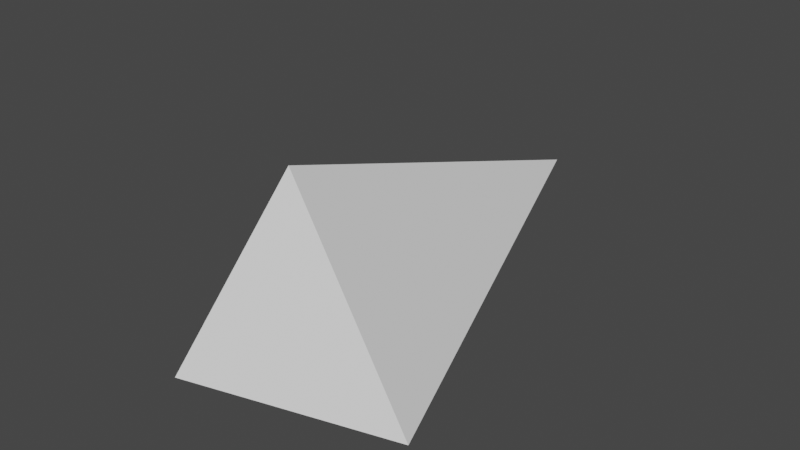 # Source: Bullet.blend  (saved by Blender 2.82.7; exported with 4.5.12 LTS)
import bpy
from mathutils import Matrix  # noqa: F401  (used for matrix-valued properties, if any)

bpy.ops.wm.read_factory_settings(use_empty=True)
scene = bpy.context.scene
scene.name = 'Scene'

# ---- collections
col_collection = bpy.data.collections.new('Collection'); scene.collection.children.link(col_collection)

# ---- world
world_world = bpy.data.worlds.new('World'); scene.world = world_world
world_world.use_nodes = True; world_world.node_tree.nodes.clear()
_N = world_world.node_tree.nodes; _L = world_world.node_tree.links
n0 = _N.new('ShaderNodeOutputWorld'); n0.name = 'World Output'; n0.location = (300, 300)
n1 = _N.new('ShaderNodeBackground'); n1.name = 'Background'; n1.location = (10, 300)
n1.inputs[0].default_value = (0.05088, 0.05088, 0.05088, 1.0)
_L.new(n1.outputs[0], n0.inputs[0])
n0.is_active_output = True
world_world.color = (0.05088, 0.05088, 0.05088)
world_world.use_sun_shadow = False
world_world.sun_shadow_jitter_overblur = 0.0

# ---- meshes
me_sphere = bpy.data.meshes.new('Sphere')
me_sphere.from_pydata([(-2.303e-08, 0.4654, -2.98e-08), (-3.074e-08, -0.15, -4.47e-08), (9.061e-10, -1.218e-08, 0.1515), (-0.1416, 6.091e-09, -0.09376), (0.1416, 6.091e-09, -0.09376)], [], [(3, 0, 4), (2, 0, 3), (1, 4, 2), (1, 2, 3), (0, 2, 4), (3, 4, 1)])
_uv = me_sphere.uv_layers.new(name='UVMap')
_uv.uv.foreach_set('vector', [0.0, 0.0, 0.0, 0.0, 0.0, 0.0, 0.0, 0.0, 0.0, 0.0, 0.0, 0.0, 0.0, 0.0, 0.0, 0.0, 0.0, 0.0, 0.0, 0.0, 0.0, 0.0, 0.0, 0.0, 0.0, 0.0, 0.0, 0.0, 0.0, 0.0, 0.0, 0.0, 0.0, 0.0, 0.0, 0.0])
me_sphere.use_remesh_fix_poles = True
me_sphere.use_remesh_preserve_attributes = False
me_sphere.use_mirror_vertex_groups = False
me_sphere.update()

# ---- objects
ob_bullet = bpy.data.objects.new('Bullet', me_sphere)

# ---- transforms, parenting, visibility, modifiers, constraints
ob_bullet.location = (0.0, 0.0, 0.0)
ob_bullet.lineart.crease_threshold = 0.0

# ---- collection membership
col_collection.objects.link(ob_bullet)

# ---- scene / render settings (as saved in the file)
scene.frame_start = 1; scene.frame_end = 250; scene.frame_set(1)
scene.render.engine = 'BLENDER_EEVEE_NEXT'
scene.cycles.use_denoising = False
scene.cycles.samples = 128
scene.cycles.sampling_pattern = 'TABULATED_SOBOL'
scene.cycles.use_adaptive_sampling = False
scene.cycles.use_light_tree = False
scene.view_settings.view_transform = 'Filmic'
bpy.context.view_layer.update()

# ---- added for rendering (the .blend has no active camera and no usable light): camera, sun
cam_auto = bpy.data.cameras.new('AutoCamera')
cam_auto.lens = 50.0
cam_auto.sensor_width = 36.0
cam_auto.clip_end = 1000.0
ob_auto_camera = bpy.data.objects.new('AutoCamera', cam_auto)
scene.collection.objects.link(ob_auto_camera)
ob_auto_camera.location = (0.666607, -0.642226, 0.562159)
ob_auto_camera.rotation_euler = (1.09748, -7.21219e-08, 0.694738)
scene.camera = ob_auto_camera
light_auto_sun = bpy.data.lights.new('AutoSun', 'SUN')
light_auto_sun.energy = 3.0
light_auto_sun.angle = 0.0523599
ob_auto_sun = bpy.data.objects.new('AutoSun', light_auto_sun)
scene.collection.objects.link(ob_auto_sun)
ob_auto_sun.rotation_euler = (0.872665, 0.174533, 0.523599)
bpy.context.view_layer.update()
